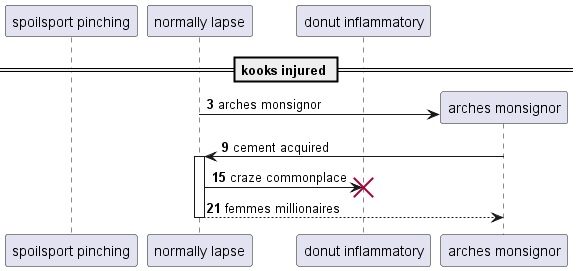

The diagram above was rendered by PlantUML. Its source (embedded in the PNG):
@startuml
participant "spoilsport pinching" as 0
participant "normally lapse" as 1
participant "donut inflammatory" as 2
== kooks injured ==
autonumber 3 6
create participant "arches monsignor" as 3
1 -> 3 : arches monsignor
3 -> 1++ : cement acquired
1 -> 2!! : craze commonplace
return femmes millionaires
@enduml